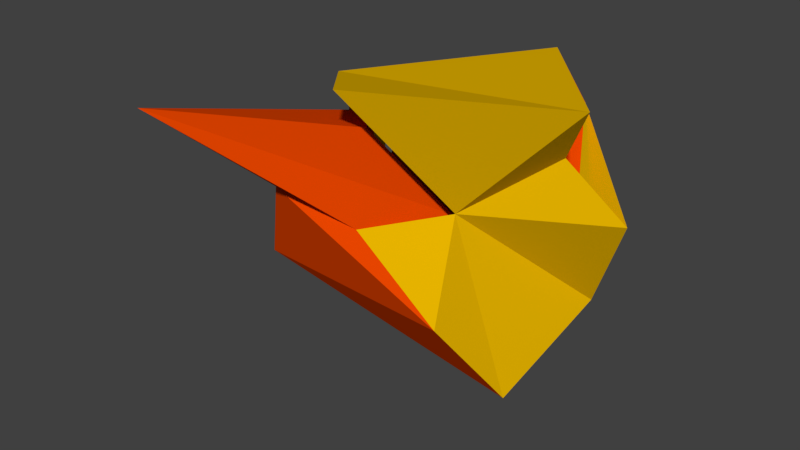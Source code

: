 # Source: explosion.blend  (saved by Blender 2.79.0; exported with 4.5.12 LTS)
import bpy
from mathutils import Matrix  # noqa: F401  (used for matrix-valued properties, if any)

bpy.ops.wm.read_factory_settings(use_empty=True)
scene = bpy.context.scene
scene.name = 'Scene'

# ---- collections
col_collection_1 = bpy.data.collections.new('Collection 1'); scene.collection.children.link(col_collection_1)

# ---- materials (node trees are filled in below, after node groups)
mat_material_001 = bpy.data.materials.new('Material.001')
mat_material_001.alpha_threshold = 0.0
mat_material_001.use_transparent_shadow = False
mat_material_001.diffuse_color = (0.8, 0.4601, 0.0, 1.0)
mat_material_001.roughness = 0.5
mat_material = bpy.data.materials.new('Material')
mat_material.alpha_threshold = 0.0
mat_material.use_transparent_shadow = False
mat_material.diffuse_color = (0.8, 0.06032, 0.0, 1.0)
mat_material.roughness = 0.5
mat_material.line_color = (0.0, 0.0, 0.0, 1.0)

# ---- material node trees

# ---- world
world_world = bpy.data.worlds.new('World'); scene.world = world_world
world_world.color = (0.05088, 0.05088, 0.05088)
world_world.use_sun_shadow = False
world_world.sun_shadow_jitter_overblur = 0.0
world_world.cycles.sampling_method = 'MANUAL'

# ---- meshes
me_cube = bpy.data.meshes.new('Cube')
me_cube.from_pydata([(0.08186, -0.5946, 0.7012), (0.9223, -0.06534, 0.6586), (-0.3505, -0.07222, 0.08606), (0.08747, -0.4826, 0.04445), (-0.204, -0.6565, 0.2219), (0.3808, -0.1784, 0.09573), (-0.1609, 0.5072, 0.256), (0.2631, 0.7459, 0.5756), (0.5472, 0.5472, 0.4308), (-0.4361, -0.006692, 0.504), (-0.5819, 0.2251, 0.2658), (0.7142, 0.1328, 0.3429), (0.9595, 0.2676, 0.04276), (0.09051, -0.04905, -0.7482), (0.7241, 0.4433, -0.4818), (-0.4232, -0.4821, -0.2293), (0.4416, -0.3897, -0.3638), (-0.7037, 0.6128, -0.3021), (0.4312, 0.4369, 0.07092), (-0.8322, 0.8156, 0.02935), (-0.6401, 0.002551, -0.3342), (0.5867, -0.05224, -0.8337), (0.0839, -0.4022, 0.4821), (0.7028, -0.01244, 0.4507), (-0.2345, -0.0175, 0.02911), (0.08747, -0.4826, 0.04445), (-0.204, -0.6565, 0.2219), (-0.4302, -1.144, 0.6616), (0.304, -0.09568, 0.03623), (-0.1609, 0.5072, 0.256), (0.2631, 0.7459, 0.5756), (0.5472, 0.5472, 0.4308), (-0.2975, 0.03075, 0.3369), (-0.4049, 0.2015, 0.1614), (0.5496, 0.1335, 0.2182), (0.7302, 0.2327, -0.002772), (0.09051, -0.04905, -0.7482), (0.7241, 0.4433, -0.4818), (-0.4232, -0.4821, -0.2293), (0.4416, -0.3897, -0.3638), (-0.7037, 0.6128, -0.3021), (0.4312, 0.4369, 0.07092), (-0.5892, 0.6363, -0.01265), (-0.4478, 0.03756, -0.2803), (0.5867, -0.05224, -0.8337)], [], [(5, 1, 0), (6, 19, 9), (12, 11, 5), (19, 2, 10), (2, 19, 20), (14, 18, 12), (5, 14, 12), (1, 7, 9), (20, 17, 13), (5, 16, 21), (9, 0, 1), (2, 20, 4), (21, 15, 13), (18, 19, 6), (5, 3, 16), (13, 15, 20), (19, 10, 9), (12, 18, 8), (17, 20, 19), (21, 14, 5), (1, 5, 11), (39, 38, 44), (25, 28, 27), (42, 41, 37), (40, 42, 37), (23, 34, 31), (29, 32, 30), (37, 36, 40), (31, 41, 30), (38, 26, 43), (26, 38, 39), (25, 26, 39), (26, 27, 24), (22, 27, 28), (32, 27, 22), (29, 30, 41), (24, 27, 33), (25, 27, 26), (35, 31, 34), (33, 27, 32), (37, 44, 36), (31, 30, 23)])
me_cube.polygons.foreach_set('material_index', [0, 0, 0, 0, 0, 0, 0, 0, 0, 0, 0, 0, 0, 0, 0, 0, 0, 0, 0, 0, 0, 1, 1, 1, 1, 1, 1, 1, 1, 1, 1, 1, 1, 1, 1, 1, 1, 1, 1, 1, 1, 1])
me_cube.materials.append(mat_material_001)
me_cube.materials.append(mat_material)
me_cube.use_remesh_preserve_volume = False
me_cube.use_remesh_preserve_attributes = False
me_cube.use_mirror_vertex_groups = False
me_cube.update()

# ---- objects
ob_cube = bpy.data.objects.new('Cube', me_cube)

# ---- transforms, parenting, visibility, modifiers, constraints
ob_cube.location = (0.0, 0.0, 0.0)
ob_cube.lock_rotations_4d = False
ob_cube.empty_display_type = 'ARROWS'
ob_cube.lineart.crease_threshold = 0.0

# ---- collection membership
col_collection_1.objects.link(ob_cube)

# ---- scene / render settings (as saved in the file)
scene.frame_start = 1; scene.frame_end = 250; scene.frame_set(1)
scene.render.engine = 'BLENDER_EEVEE_NEXT'
scene.render.resolution_percentage = 50
scene.render.dither_intensity = 0.0
scene.cycles.use_denoising = False
scene.cycles.samples = 128
scene.cycles.sampling_pattern = 'TABULATED_SOBOL'
scene.cycles.use_adaptive_sampling = False
scene.cycles.use_light_tree = False
scene.cycles.blur_glossy = 0.0
scene.cycles.sample_clamp_indirect = 0.0
scene.view_settings.view_transform = 'Standard'
bpy.context.view_layer.update()

# ---- added for rendering (the .blend has no active camera and no usable light): camera, sun
cam_auto = bpy.data.cameras.new('AutoCamera')
cam_auto.lens = 50.0
cam_auto.sensor_width = 36.0
cam_auto.clip_end = 1000.0
ob_auto_camera = bpy.data.objects.new('AutoCamera', cam_auto)
scene.collection.objects.link(ob_auto_camera)
ob_auto_camera.location = (2.90135, -3.56951, 2.20391)
ob_auto_camera.rotation_euler = (1.09748, -7.21219e-08, 0.694738)
scene.camera = ob_auto_camera
light_auto_sun = bpy.data.lights.new('AutoSun', 'SUN')
light_auto_sun.energy = 3.0
light_auto_sun.angle = 0.0523599
ob_auto_sun = bpy.data.objects.new('AutoSun', light_auto_sun)
scene.collection.objects.link(ob_auto_sun)
ob_auto_sun.rotation_euler = (0.872665, 0.174533, 0.523599)
bpy.context.view_layer.update()
